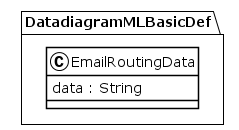

The diagram above was rendered by PlantUML. Its source (embedded in the PNG):
@startuml
!theme plain
package DatadiagramMLBasicDef {
class EmailRoutingData {
	 data : String
}
}
@enduml